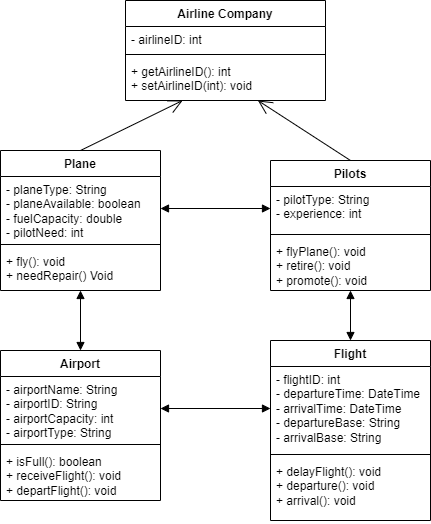

The diagram above was exported from draw.io. Its source (the exported page's mxGraphModel, read from the mxfile embedded in the PNG):
<mxGraphModel dx="1050" dy="522" grid="1" gridSize="10" guides="1" tooltips="1" connect="1" arrows="1" fold="1" page="1" pageScale="1" pageWidth="850" pageHeight="1400" background="#ffffff" math="0" shadow="0">
  <root>
    <mxCell id="0" />
    <mxCell id="1" parent="0" />
    <mxCell id="x2uipEbkpC0hjzoYQWfH-1" value="Airline Company" style="swimlane;fontStyle=1;align=center;verticalAlign=top;childLayout=stackLayout;horizontal=1;startSize=26;horizontalStack=0;resizeParent=1;resizeParentMax=0;resizeLast=0;collapsible=1;marginBottom=0;whiteSpace=wrap;html=1;" vertex="1" parent="1">
      <mxGeometry x="325" y="40" width="200" height="100" as="geometry" />
    </mxCell>
    <mxCell id="x2uipEbkpC0hjzoYQWfH-2" value="- airlineID: int" style="text;strokeColor=none;fillColor=none;align=left;verticalAlign=top;spacingLeft=4;spacingRight=4;overflow=hidden;rotatable=0;points=[[0,0.5],[1,0.5]];portConstraint=eastwest;whiteSpace=wrap;html=1;" vertex="1" parent="x2uipEbkpC0hjzoYQWfH-1">
      <mxGeometry y="26" width="200" height="24" as="geometry" />
    </mxCell>
    <mxCell id="x2uipEbkpC0hjzoYQWfH-3" value="" style="line;strokeWidth=1;fillColor=none;align=left;verticalAlign=middle;spacingTop=-1;spacingLeft=3;spacingRight=3;rotatable=0;labelPosition=right;points=[];portConstraint=eastwest;strokeColor=inherit;" vertex="1" parent="x2uipEbkpC0hjzoYQWfH-1">
      <mxGeometry y="50" width="200" height="8" as="geometry" />
    </mxCell>
    <mxCell id="x2uipEbkpC0hjzoYQWfH-4" value="+ getAirlineID(): int&lt;div&gt;+ setAirlineID(int): void&lt;/div&gt;" style="text;strokeColor=none;fillColor=none;align=left;verticalAlign=top;spacingLeft=4;spacingRight=4;overflow=hidden;rotatable=0;points=[[0,0.5],[1,0.5]];portConstraint=eastwest;whiteSpace=wrap;html=1;" vertex="1" parent="x2uipEbkpC0hjzoYQWfH-1">
      <mxGeometry y="58" width="200" height="42" as="geometry" />
    </mxCell>
    <mxCell id="x2uipEbkpC0hjzoYQWfH-5" value="Plane" style="swimlane;fontStyle=1;align=center;verticalAlign=top;childLayout=stackLayout;horizontal=1;startSize=26;horizontalStack=0;resizeParent=1;resizeParentMax=0;resizeLast=0;collapsible=1;marginBottom=0;whiteSpace=wrap;html=1;" vertex="1" parent="1">
      <mxGeometry x="200" y="190" width="160" height="140" as="geometry" />
    </mxCell>
    <mxCell id="x2uipEbkpC0hjzoYQWfH-6" value="- planeType: String&lt;div&gt;- planeAvailable: boolean&lt;/div&gt;&lt;div&gt;- fuelCapacity: double&lt;/div&gt;&lt;div&gt;- pilotNeed: int&lt;/div&gt;" style="text;strokeColor=none;fillColor=none;align=left;verticalAlign=top;spacingLeft=4;spacingRight=4;overflow=hidden;rotatable=0;points=[[0,0.5],[1,0.5]];portConstraint=eastwest;whiteSpace=wrap;html=1;" vertex="1" parent="x2uipEbkpC0hjzoYQWfH-5">
      <mxGeometry y="26" width="160" height="64" as="geometry" />
    </mxCell>
    <mxCell id="x2uipEbkpC0hjzoYQWfH-7" value="" style="line;strokeWidth=1;fillColor=none;align=left;verticalAlign=middle;spacingTop=-1;spacingLeft=3;spacingRight=3;rotatable=0;labelPosition=right;points=[];portConstraint=eastwest;strokeColor=inherit;" vertex="1" parent="x2uipEbkpC0hjzoYQWfH-5">
      <mxGeometry y="90" width="160" height="8" as="geometry" />
    </mxCell>
    <mxCell id="x2uipEbkpC0hjzoYQWfH-8" value="+ fly(): void&lt;div&gt;+ needRepair() Void&lt;/div&gt;" style="text;strokeColor=none;fillColor=none;align=left;verticalAlign=top;spacingLeft=4;spacingRight=4;overflow=hidden;rotatable=0;points=[[0,0.5],[1,0.5]];portConstraint=eastwest;whiteSpace=wrap;html=1;" vertex="1" parent="x2uipEbkpC0hjzoYQWfH-5">
      <mxGeometry y="98" width="160" height="42" as="geometry" />
    </mxCell>
    <mxCell id="x2uipEbkpC0hjzoYQWfH-9" value="Flight" style="swimlane;fontStyle=1;align=center;verticalAlign=top;childLayout=stackLayout;horizontal=1;startSize=26;horizontalStack=0;resizeParent=1;resizeParentMax=0;resizeLast=0;collapsible=1;marginBottom=0;whiteSpace=wrap;html=1;" vertex="1" parent="1">
      <mxGeometry x="470" y="380" width="160" height="180" as="geometry" />
    </mxCell>
    <mxCell id="x2uipEbkpC0hjzoYQWfH-10" value="- flightID: int&lt;div&gt;- departureTime: DateTime&lt;/div&gt;&lt;div&gt;- arrivalTime: DateTime&lt;/div&gt;&lt;div&gt;- departureBase: String&lt;/div&gt;&lt;div&gt;- arrivalBase: String&lt;/div&gt;" style="text;strokeColor=none;fillColor=none;align=left;verticalAlign=top;spacingLeft=4;spacingRight=4;overflow=hidden;rotatable=0;points=[[0,0.5],[1,0.5]];portConstraint=eastwest;whiteSpace=wrap;html=1;" vertex="1" parent="x2uipEbkpC0hjzoYQWfH-9">
      <mxGeometry y="26" width="160" height="84" as="geometry" />
    </mxCell>
    <mxCell id="x2uipEbkpC0hjzoYQWfH-11" value="" style="line;strokeWidth=1;fillColor=none;align=left;verticalAlign=middle;spacingTop=-1;spacingLeft=3;spacingRight=3;rotatable=0;labelPosition=right;points=[];portConstraint=eastwest;strokeColor=inherit;" vertex="1" parent="x2uipEbkpC0hjzoYQWfH-9">
      <mxGeometry y="110" width="160" height="8" as="geometry" />
    </mxCell>
    <mxCell id="x2uipEbkpC0hjzoYQWfH-12" value="+ delayFlight(): void&lt;div&gt;+ departure(): void&lt;/div&gt;&lt;div&gt;+ arrival(): void&lt;/div&gt;" style="text;strokeColor=none;fillColor=none;align=left;verticalAlign=top;spacingLeft=4;spacingRight=4;overflow=hidden;rotatable=0;points=[[0,0.5],[1,0.5]];portConstraint=eastwest;whiteSpace=wrap;html=1;" vertex="1" parent="x2uipEbkpC0hjzoYQWfH-9">
      <mxGeometry y="118" width="160" height="62" as="geometry" />
    </mxCell>
    <mxCell id="x2uipEbkpC0hjzoYQWfH-13" value="Pilots" style="swimlane;fontStyle=1;align=center;verticalAlign=top;childLayout=stackLayout;horizontal=1;startSize=26;horizontalStack=0;resizeParent=1;resizeParentMax=0;resizeLast=0;collapsible=1;marginBottom=0;whiteSpace=wrap;html=1;" vertex="1" parent="1">
      <mxGeometry x="470" y="200" width="160" height="130" as="geometry" />
    </mxCell>
    <mxCell id="x2uipEbkpC0hjzoYQWfH-14" value="- pilotType: String&lt;div&gt;- experience: int&lt;/div&gt;" style="text;strokeColor=none;fillColor=none;align=left;verticalAlign=top;spacingLeft=4;spacingRight=4;overflow=hidden;rotatable=0;points=[[0,0.5],[1,0.5]];portConstraint=eastwest;whiteSpace=wrap;html=1;" vertex="1" parent="x2uipEbkpC0hjzoYQWfH-13">
      <mxGeometry y="26" width="160" height="44" as="geometry" />
    </mxCell>
    <mxCell id="x2uipEbkpC0hjzoYQWfH-15" value="" style="line;strokeWidth=1;fillColor=none;align=left;verticalAlign=middle;spacingTop=-1;spacingLeft=3;spacingRight=3;rotatable=0;labelPosition=right;points=[];portConstraint=eastwest;strokeColor=inherit;" vertex="1" parent="x2uipEbkpC0hjzoYQWfH-13">
      <mxGeometry y="70" width="160" height="8" as="geometry" />
    </mxCell>
    <mxCell id="x2uipEbkpC0hjzoYQWfH-16" value="+ flyPlane(): void&lt;div&gt;+ retire(): void&lt;/div&gt;&lt;div&gt;+ promote(): void&lt;/div&gt;" style="text;strokeColor=none;fillColor=none;align=left;verticalAlign=top;spacingLeft=4;spacingRight=4;overflow=hidden;rotatable=0;points=[[0,0.5],[1,0.5]];portConstraint=eastwest;whiteSpace=wrap;html=1;" vertex="1" parent="x2uipEbkpC0hjzoYQWfH-13">
      <mxGeometry y="78" width="160" height="52" as="geometry" />
    </mxCell>
    <mxCell id="x2uipEbkpC0hjzoYQWfH-17" value="Airport" style="swimlane;fontStyle=1;align=center;verticalAlign=top;childLayout=stackLayout;horizontal=1;startSize=26;horizontalStack=0;resizeParent=1;resizeParentMax=0;resizeLast=0;collapsible=1;marginBottom=0;whiteSpace=wrap;html=1;" vertex="1" parent="1">
      <mxGeometry x="200" y="390" width="160" height="150" as="geometry" />
    </mxCell>
    <mxCell id="x2uipEbkpC0hjzoYQWfH-18" value="- airportName: String&lt;div&gt;- airportID: String&lt;/div&gt;&lt;div&gt;- airportCapacity: int&lt;/div&gt;&lt;div&gt;- airportType: String&lt;/div&gt;" style="text;strokeColor=none;fillColor=none;align=left;verticalAlign=top;spacingLeft=4;spacingRight=4;overflow=hidden;rotatable=0;points=[[0,0.5],[1,0.5]];portConstraint=eastwest;whiteSpace=wrap;html=1;" vertex="1" parent="x2uipEbkpC0hjzoYQWfH-17">
      <mxGeometry y="26" width="160" height="64" as="geometry" />
    </mxCell>
    <mxCell id="x2uipEbkpC0hjzoYQWfH-19" value="" style="line;strokeWidth=1;fillColor=none;align=left;verticalAlign=middle;spacingTop=-1;spacingLeft=3;spacingRight=3;rotatable=0;labelPosition=right;points=[];portConstraint=eastwest;strokeColor=inherit;" vertex="1" parent="x2uipEbkpC0hjzoYQWfH-17">
      <mxGeometry y="90" width="160" height="8" as="geometry" />
    </mxCell>
    <mxCell id="x2uipEbkpC0hjzoYQWfH-20" value="+ isFull(): boolean&lt;div&gt;+ receiveFlight(): void&lt;/div&gt;&lt;div&gt;+ departFlight(): void&lt;/div&gt;" style="text;strokeColor=none;fillColor=none;align=left;verticalAlign=top;spacingLeft=4;spacingRight=4;overflow=hidden;rotatable=0;points=[[0,0.5],[1,0.5]];portConstraint=eastwest;whiteSpace=wrap;html=1;" vertex="1" parent="x2uipEbkpC0hjzoYQWfH-17">
      <mxGeometry y="98" width="160" height="52" as="geometry" />
    </mxCell>
    <mxCell id="x2uipEbkpC0hjzoYQWfH-23" value="" style="endArrow=open;endFill=1;endSize=12;html=1;rounded=0;exitX=0.5;exitY=0;exitDx=0;exitDy=0;" edge="1" parent="1" source="x2uipEbkpC0hjzoYQWfH-5" target="x2uipEbkpC0hjzoYQWfH-4">
      <mxGeometry width="160" relative="1" as="geometry">
        <mxPoint x="290" y="270" as="sourcePoint" />
        <mxPoint x="450" y="270" as="targetPoint" />
      </mxGeometry>
    </mxCell>
    <mxCell id="x2uipEbkpC0hjzoYQWfH-24" value="" style="endArrow=open;endFill=1;endSize=12;html=1;rounded=0;exitX=0.5;exitY=0;exitDx=0;exitDy=0;" edge="1" parent="1" source="x2uipEbkpC0hjzoYQWfH-13" target="x2uipEbkpC0hjzoYQWfH-4">
      <mxGeometry width="160" relative="1" as="geometry">
        <mxPoint x="200" y="210" as="sourcePoint" />
        <mxPoint x="480" y="160" as="targetPoint" />
      </mxGeometry>
    </mxCell>
    <mxCell id="x2uipEbkpC0hjzoYQWfH-26" value="" style="endArrow=block;startArrow=block;endFill=1;startFill=1;html=1;rounded=0;exitX=1;exitY=0.5;exitDx=0;exitDy=0;entryX=0;entryY=0.5;entryDx=0;entryDy=0;" edge="1" parent="1" source="x2uipEbkpC0hjzoYQWfH-18" target="x2uipEbkpC0hjzoYQWfH-10">
      <mxGeometry width="160" relative="1" as="geometry">
        <mxPoint x="290" y="400" as="sourcePoint" />
        <mxPoint x="450" y="400" as="targetPoint" />
      </mxGeometry>
    </mxCell>
    <mxCell id="x2uipEbkpC0hjzoYQWfH-27" value="" style="endArrow=block;startArrow=block;endFill=1;startFill=1;html=1;rounded=0;exitX=1;exitY=0.5;exitDx=0;exitDy=0;entryX=0;entryY=0.5;entryDx=0;entryDy=0;" edge="1" parent="1" source="x2uipEbkpC0hjzoYQWfH-6" target="x2uipEbkpC0hjzoYQWfH-14">
      <mxGeometry width="160" relative="1" as="geometry">
        <mxPoint x="370" y="270" as="sourcePoint" />
        <mxPoint x="480" y="270" as="targetPoint" />
      </mxGeometry>
    </mxCell>
    <mxCell id="x2uipEbkpC0hjzoYQWfH-28" value="" style="endArrow=block;startArrow=block;endFill=1;startFill=1;html=1;rounded=0;" edge="1" parent="1" source="x2uipEbkpC0hjzoYQWfH-9" target="x2uipEbkpC0hjzoYQWfH-16">
      <mxGeometry width="160" relative="1" as="geometry">
        <mxPoint x="370" y="320" as="sourcePoint" />
        <mxPoint x="480" y="320" as="targetPoint" />
      </mxGeometry>
    </mxCell>
    <mxCell id="x2uipEbkpC0hjzoYQWfH-29" value="" style="endArrow=block;startArrow=block;endFill=1;startFill=1;html=1;rounded=0;" edge="1" parent="1" source="x2uipEbkpC0hjzoYQWfH-17" target="x2uipEbkpC0hjzoYQWfH-8">
      <mxGeometry width="160" relative="1" as="geometry">
        <mxPoint x="360" y="370" as="sourcePoint" />
        <mxPoint x="360" y="314" as="targetPoint" />
      </mxGeometry>
    </mxCell>
  </root>
</mxGraphModel>